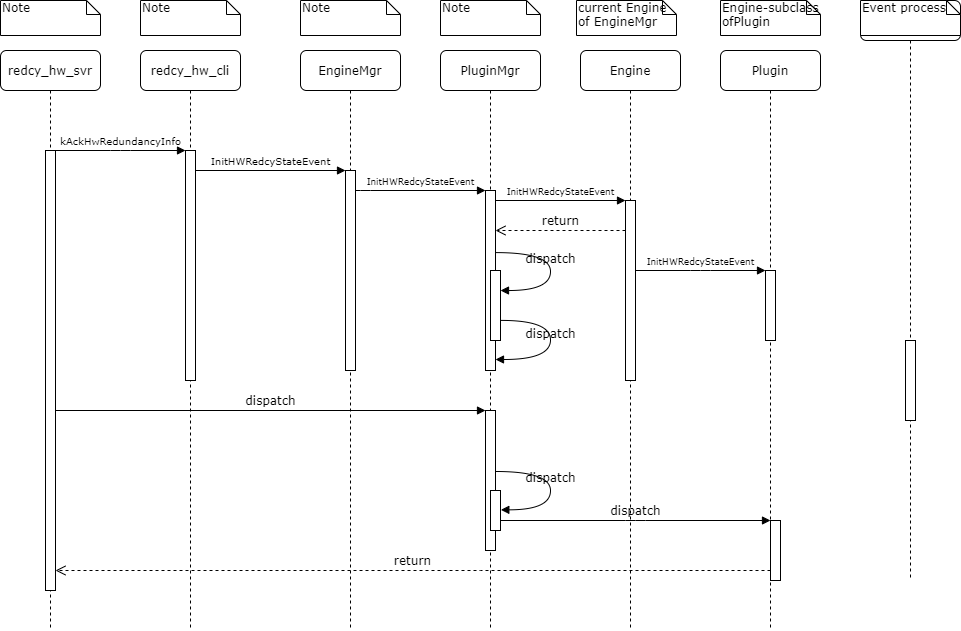

The diagram above was exported from draw.io. Its source (the exported page's mxGraphModel, read from the mxfile embedded in the PNG):
<mxGraphModel dx="890" dy="380" grid="1" gridSize="10" guides="1" tooltips="1" connect="1" arrows="1" fold="1" page="1" pageScale="1" pageWidth="1100" pageHeight="850" background="#ffffff" math="0" shadow="0">
  <root>
    <mxCell id="0" />
    <mxCell id="1" parent="0" />
    <mxCell id="7baba1c4bc27f4b0-2" value="redcy_hw_cli" style="shape=umlLifeline;perimeter=lifelinePerimeter;whiteSpace=wrap;html=1;container=1;collapsible=0;recursiveResize=0;outlineConnect=0;rounded=1;shadow=0;comic=0;labelBackgroundColor=none;strokeWidth=1;fontFamily=Verdana;fontSize=12;align=center;" parent="1" vertex="1">
      <mxGeometry x="240" y="80" width="100" height="580" as="geometry" />
    </mxCell>
    <mxCell id="7baba1c4bc27f4b0-10" value="" style="html=1;points=[];perimeter=orthogonalPerimeter;rounded=0;shadow=0;comic=0;labelBackgroundColor=none;strokeWidth=1;fontFamily=Verdana;fontSize=12;align=center;" parent="7baba1c4bc27f4b0-2" vertex="1">
      <mxGeometry x="45" y="100" width="10" height="230" as="geometry" />
    </mxCell>
    <mxCell id="7baba1c4bc27f4b0-3" value="&lt;span&gt;EngineMgr&lt;/span&gt;" style="shape=umlLifeline;perimeter=lifelinePerimeter;whiteSpace=wrap;html=1;container=1;collapsible=0;recursiveResize=0;outlineConnect=0;rounded=1;shadow=0;comic=0;labelBackgroundColor=none;strokeWidth=1;fontFamily=Verdana;fontSize=12;align=center;" parent="1" vertex="1">
      <mxGeometry x="400" y="80" width="100" height="580" as="geometry" />
    </mxCell>
    <mxCell id="7baba1c4bc27f4b0-13" value="" style="html=1;points=[];perimeter=orthogonalPerimeter;rounded=0;shadow=0;comic=0;labelBackgroundColor=none;strokeWidth=1;fontFamily=Verdana;fontSize=12;align=center;" parent="7baba1c4bc27f4b0-3" vertex="1">
      <mxGeometry x="45" y="120" width="10" height="200" as="geometry" />
    </mxCell>
    <mxCell id="7baba1c4bc27f4b0-4" value="PluginMgr" style="shape=umlLifeline;perimeter=lifelinePerimeter;whiteSpace=wrap;html=1;container=1;collapsible=0;recursiveResize=0;outlineConnect=0;rounded=1;shadow=0;comic=0;labelBackgroundColor=none;strokeWidth=1;fontFamily=Verdana;fontSize=12;align=center;" parent="1" vertex="1">
      <mxGeometry x="540" y="80" width="100" height="580" as="geometry" />
    </mxCell>
    <mxCell id="7baba1c4bc27f4b0-5" value="Engine" style="shape=umlLifeline;perimeter=lifelinePerimeter;whiteSpace=wrap;html=1;container=1;collapsible=0;recursiveResize=0;outlineConnect=0;rounded=1;shadow=0;comic=0;labelBackgroundColor=none;strokeWidth=1;fontFamily=Verdana;fontSize=12;align=center;" parent="1" vertex="1">
      <mxGeometry x="680" y="80" width="100" height="580" as="geometry" />
    </mxCell>
    <mxCell id="7baba1c4bc27f4b0-6" value="Plugin" style="shape=umlLifeline;perimeter=lifelinePerimeter;whiteSpace=wrap;html=1;container=1;collapsible=0;recursiveResize=0;outlineConnect=0;rounded=1;shadow=0;comic=0;labelBackgroundColor=none;strokeWidth=1;fontFamily=Verdana;fontSize=12;align=center;" parent="1" vertex="1">
      <mxGeometry x="820" y="80" width="100" height="580" as="geometry" />
    </mxCell>
    <mxCell id="OnkJ7nkQwR5v-Cd48-hO-2" value="" style="html=1;points=[];perimeter=orthogonalPerimeter;rounded=0;shadow=0;comic=0;labelBackgroundColor=none;strokeWidth=1;fontFamily=Verdana;fontSize=12;align=center;" vertex="1" parent="7baba1c4bc27f4b0-6">
      <mxGeometry x="45" y="220" width="10" height="70" as="geometry" />
    </mxCell>
    <mxCell id="7baba1c4bc27f4b0-7" value="Event" style="shape=umlLifeline;perimeter=lifelinePerimeter;whiteSpace=wrap;html=1;container=1;collapsible=0;recursiveResize=0;outlineConnect=0;rounded=1;shadow=0;comic=0;labelBackgroundColor=none;strokeWidth=1;fontFamily=Verdana;fontSize=12;align=center;" parent="1" vertex="1">
      <mxGeometry x="960" y="30" width="100" height="580" as="geometry" />
    </mxCell>
    <mxCell id="7baba1c4bc27f4b0-25" value="" style="html=1;points=[];perimeter=orthogonalPerimeter;rounded=0;shadow=0;comic=0;labelBackgroundColor=none;strokeColor=#000000;strokeWidth=1;fillColor=#FFFFFF;fontFamily=Verdana;fontSize=12;fontColor=#000000;align=center;" parent="7baba1c4bc27f4b0-7" vertex="1">
      <mxGeometry x="45" y="340" width="10" height="80" as="geometry" />
    </mxCell>
    <mxCell id="7baba1c4bc27f4b0-8" value="redcy_hw_svr" style="shape=umlLifeline;perimeter=lifelinePerimeter;whiteSpace=wrap;html=1;container=1;collapsible=0;recursiveResize=0;outlineConnect=0;rounded=1;shadow=0;comic=0;labelBackgroundColor=none;strokeWidth=1;fontFamily=Verdana;fontSize=12;align=center;" parent="1" vertex="1">
      <mxGeometry x="100" y="80" width="100" height="580" as="geometry" />
    </mxCell>
    <mxCell id="7baba1c4bc27f4b0-9" value="" style="html=1;points=[];perimeter=orthogonalPerimeter;rounded=0;shadow=0;comic=0;labelBackgroundColor=none;strokeWidth=1;fontFamily=Verdana;fontSize=12;align=center;" parent="7baba1c4bc27f4b0-8" vertex="1">
      <mxGeometry x="45" y="100" width="10" height="440" as="geometry" />
    </mxCell>
    <mxCell id="7baba1c4bc27f4b0-16" value="" style="html=1;points=[];perimeter=orthogonalPerimeter;rounded=0;shadow=0;comic=0;labelBackgroundColor=none;strokeWidth=1;fontFamily=Verdana;fontSize=12;align=center;" parent="1" vertex="1">
      <mxGeometry x="585" y="220" width="10" height="180" as="geometry" />
    </mxCell>
    <mxCell id="7baba1c4bc27f4b0-17" value="&lt;font style=&quot;font-size: 9px&quot;&gt;InitHWRedcyStateEvent&lt;/font&gt;" style="html=1;verticalAlign=bottom;endArrow=block;labelBackgroundColor=none;fontFamily=Verdana;fontSize=12;edgeStyle=elbowEdgeStyle;elbow=vertical;" parent="1" source="7baba1c4bc27f4b0-13" target="7baba1c4bc27f4b0-16" edge="1">
      <mxGeometry relative="1" as="geometry">
        <mxPoint x="510" y="220" as="sourcePoint" />
        <Array as="points">
          <mxPoint x="460" y="220" />
        </Array>
      </mxGeometry>
    </mxCell>
    <mxCell id="7baba1c4bc27f4b0-19" value="" style="html=1;points=[];perimeter=orthogonalPerimeter;rounded=0;shadow=0;comic=0;labelBackgroundColor=none;strokeWidth=1;fontFamily=Verdana;fontSize=12;align=center;" parent="1" vertex="1">
      <mxGeometry x="725" y="230" width="10" height="180" as="geometry" />
    </mxCell>
    <mxCell id="7baba1c4bc27f4b0-20" value="&lt;span style=&quot;font-size: 9px&quot;&gt;InitHWRedcyStateEvent&lt;/span&gt;" style="html=1;verticalAlign=bottom;endArrow=block;entryX=0;entryY=0;labelBackgroundColor=none;fontFamily=Verdana;fontSize=12;edgeStyle=elbowEdgeStyle;elbow=vertical;" parent="1" source="7baba1c4bc27f4b0-16" target="7baba1c4bc27f4b0-19" edge="1">
      <mxGeometry relative="1" as="geometry">
        <mxPoint x="650" y="230" as="sourcePoint" />
      </mxGeometry>
    </mxCell>
    <mxCell id="7baba1c4bc27f4b0-21" value="return" style="html=1;verticalAlign=bottom;endArrow=open;dashed=1;endSize=8;labelBackgroundColor=none;fontFamily=Verdana;fontSize=12;edgeStyle=elbowEdgeStyle;elbow=vertical;" parent="1" source="7baba1c4bc27f4b0-19" target="7baba1c4bc27f4b0-16" edge="1">
      <mxGeometry relative="1" as="geometry">
        <mxPoint x="650" y="306" as="targetPoint" />
        <Array as="points">
          <mxPoint x="670" y="260" />
          <mxPoint x="700" y="260" />
        </Array>
      </mxGeometry>
    </mxCell>
    <mxCell id="7baba1c4bc27f4b0-22" value="" style="html=1;points=[];perimeter=orthogonalPerimeter;rounded=0;shadow=0;comic=0;labelBackgroundColor=none;strokeWidth=1;fontFamily=Verdana;fontSize=12;align=center;" parent="1" vertex="1">
      <mxGeometry x="585" y="440" width="10" height="140" as="geometry" />
    </mxCell>
    <mxCell id="7baba1c4bc27f4b0-23" value="dispatch" style="html=1;verticalAlign=bottom;endArrow=block;entryX=0;entryY=0;labelBackgroundColor=none;fontFamily=Verdana;fontSize=12;" parent="1" source="7baba1c4bc27f4b0-9" target="7baba1c4bc27f4b0-22" edge="1">
      <mxGeometry relative="1" as="geometry">
        <mxPoint x="510" y="420" as="sourcePoint" />
      </mxGeometry>
    </mxCell>
    <mxCell id="7baba1c4bc27f4b0-28" value="" style="html=1;points=[];perimeter=orthogonalPerimeter;rounded=0;shadow=0;comic=0;labelBackgroundColor=none;strokeWidth=1;fontFamily=Verdana;fontSize=12;align=center;" parent="1" vertex="1">
      <mxGeometry x="870" y="550" width="10" height="60" as="geometry" />
    </mxCell>
    <mxCell id="7baba1c4bc27f4b0-29" value="dispatch" style="html=1;verticalAlign=bottom;endArrow=block;entryX=0;entryY=0;labelBackgroundColor=none;fontFamily=Verdana;fontSize=12;edgeStyle=elbowEdgeStyle;elbow=vertical;" parent="1" source="7baba1c4bc27f4b0-37" target="7baba1c4bc27f4b0-28" edge="1">
      <mxGeometry relative="1" as="geometry">
        <mxPoint x="800" y="550" as="sourcePoint" />
      </mxGeometry>
    </mxCell>
    <mxCell id="7baba1c4bc27f4b0-30" value="return" style="html=1;verticalAlign=bottom;endArrow=open;dashed=1;endSize=8;labelBackgroundColor=none;fontFamily=Verdana;fontSize=12;edgeStyle=elbowEdgeStyle;elbow=vertical;" parent="1" source="7baba1c4bc27f4b0-28" target="7baba1c4bc27f4b0-9" edge="1">
      <mxGeometry relative="1" as="geometry">
        <mxPoint x="800" y="626" as="targetPoint" />
        <Array as="points">
          <mxPoint x="570" y="600" />
        </Array>
      </mxGeometry>
    </mxCell>
    <mxCell id="7baba1c4bc27f4b0-11" value="&lt;span style=&quot;font-size: 10px&quot;&gt;kAckHwRedundancyInfo&lt;/span&gt;" style="html=1;verticalAlign=bottom;endArrow=block;entryX=0;entryY=0;labelBackgroundColor=none;fontFamily=Verdana;fontSize=12;edgeStyle=elbowEdgeStyle;elbow=vertical;" parent="1" source="7baba1c4bc27f4b0-9" target="7baba1c4bc27f4b0-10" edge="1">
      <mxGeometry relative="1" as="geometry">
        <mxPoint x="220" y="190" as="sourcePoint" />
      </mxGeometry>
    </mxCell>
    <mxCell id="7baba1c4bc27f4b0-14" value="&lt;font style=&quot;font-size: 10px&quot;&gt;InitHWRedcyStateEvent&lt;/font&gt;" style="html=1;verticalAlign=bottom;endArrow=block;entryX=0;entryY=0;labelBackgroundColor=none;fontFamily=Verdana;fontSize=12;edgeStyle=elbowEdgeStyle;elbow=vertical;" parent="1" source="7baba1c4bc27f4b0-10" target="7baba1c4bc27f4b0-13" edge="1">
      <mxGeometry relative="1" as="geometry">
        <mxPoint x="370" y="200" as="sourcePoint" />
      </mxGeometry>
    </mxCell>
    <mxCell id="7baba1c4bc27f4b0-34" value="" style="html=1;points=[];perimeter=orthogonalPerimeter;rounded=0;shadow=0;comic=0;labelBackgroundColor=none;strokeWidth=1;fontFamily=Verdana;fontSize=12;align=center;" parent="1" vertex="1">
      <mxGeometry x="590" y="300" width="10" height="70" as="geometry" />
    </mxCell>
    <mxCell id="7baba1c4bc27f4b0-35" value="dispatch" style="html=1;verticalAlign=bottom;endArrow=block;labelBackgroundColor=none;fontFamily=Verdana;fontSize=12;elbow=vertical;edgeStyle=orthogonalEdgeStyle;curved=1;entryX=1;entryY=0.286;entryPerimeter=0;exitX=1.038;exitY=0.345;exitPerimeter=0;" parent="1" source="7baba1c4bc27f4b0-16" target="7baba1c4bc27f4b0-34" edge="1">
      <mxGeometry relative="1" as="geometry">
        <mxPoint x="465" y="230" as="sourcePoint" />
        <mxPoint x="595" y="230" as="targetPoint" />
        <Array as="points">
          <mxPoint x="650" y="282" />
          <mxPoint x="650" y="320" />
        </Array>
      </mxGeometry>
    </mxCell>
    <mxCell id="7baba1c4bc27f4b0-36" value="dispatch" style="html=1;verticalAlign=bottom;endArrow=block;labelBackgroundColor=none;fontFamily=Verdana;fontSize=12;elbow=vertical;edgeStyle=orthogonalEdgeStyle;curved=1;exitX=1.066;exitY=0.713;exitPerimeter=0;" parent="1" source="7baba1c4bc27f4b0-34" edge="1">
      <mxGeometry relative="1" as="geometry">
        <mxPoint x="610.3333333333333" y="350" as="sourcePoint" />
        <mxPoint x="595" y="389" as="targetPoint" />
        <Array as="points">
          <mxPoint x="650" y="350" />
          <mxPoint x="650" y="389" />
        </Array>
      </mxGeometry>
    </mxCell>
    <mxCell id="7baba1c4bc27f4b0-37" value="" style="html=1;points=[];perimeter=orthogonalPerimeter;rounded=0;shadow=0;comic=0;labelBackgroundColor=none;strokeWidth=1;fontFamily=Verdana;fontSize=12;align=center;" parent="1" vertex="1">
      <mxGeometry x="590" y="520" width="10" height="40" as="geometry" />
    </mxCell>
    <mxCell id="7baba1c4bc27f4b0-39" value="dispatch" style="html=1;verticalAlign=bottom;endArrow=block;labelBackgroundColor=none;fontFamily=Verdana;fontSize=12;elbow=vertical;edgeStyle=orthogonalEdgeStyle;curved=1;entryX=1;entryY=0.286;entryPerimeter=0;exitX=1.038;exitY=0.345;exitPerimeter=0;" parent="1" edge="1">
      <mxGeometry relative="1" as="geometry">
        <mxPoint x="595.3333333333335" y="501" as="sourcePoint" />
        <mxPoint x="600.3333333333335" y="539.3333333333334" as="targetPoint" />
        <Array as="points">
          <mxPoint x="650" y="501" />
          <mxPoint x="650" y="539" />
        </Array>
      </mxGeometry>
    </mxCell>
    <mxCell id="7baba1c4bc27f4b0-40" value="Note" style="shape=note;whiteSpace=wrap;html=1;size=14;verticalAlign=top;align=left;spacingTop=-6;rounded=0;shadow=0;comic=0;labelBackgroundColor=none;strokeWidth=1;fontFamily=Verdana;fontSize=12" parent="1" vertex="1">
      <mxGeometry x="100" y="30" width="100" height="35" as="geometry" />
    </mxCell>
    <mxCell id="7baba1c4bc27f4b0-41" value="Note" style="shape=note;whiteSpace=wrap;html=1;size=14;verticalAlign=top;align=left;spacingTop=-6;rounded=0;shadow=0;comic=0;labelBackgroundColor=none;strokeWidth=1;fontFamily=Verdana;fontSize=12" parent="1" vertex="1">
      <mxGeometry x="240" y="30" width="100" height="35" as="geometry" />
    </mxCell>
    <mxCell id="7baba1c4bc27f4b0-42" value="Note" style="shape=note;whiteSpace=wrap;html=1;size=14;verticalAlign=top;align=left;spacingTop=-6;rounded=0;shadow=0;comic=0;labelBackgroundColor=none;strokeWidth=1;fontFamily=Verdana;fontSize=12" parent="1" vertex="1">
      <mxGeometry x="400" y="30" width="100" height="35" as="geometry" />
    </mxCell>
    <mxCell id="7baba1c4bc27f4b0-43" value="Note" style="shape=note;whiteSpace=wrap;html=1;size=14;verticalAlign=top;align=left;spacingTop=-6;rounded=0;shadow=0;comic=0;labelBackgroundColor=none;strokeWidth=1;fontFamily=Verdana;fontSize=12" parent="1" vertex="1">
      <mxGeometry x="540" y="30" width="100" height="35" as="geometry" />
    </mxCell>
    <mxCell id="7baba1c4bc27f4b0-44" value="current Engine of EngineMgr&amp;nbsp;" style="shape=note;whiteSpace=wrap;html=1;size=14;verticalAlign=top;align=left;spacingTop=-6;rounded=0;shadow=0;comic=0;labelBackgroundColor=none;strokeWidth=1;fontFamily=Verdana;fontSize=12" parent="1" vertex="1">
      <mxGeometry x="676" y="30" width="100" height="35" as="geometry" />
    </mxCell>
    <mxCell id="7baba1c4bc27f4b0-45" value="Engine-subclass ofPlugin" style="shape=note;whiteSpace=wrap;html=1;size=14;verticalAlign=top;align=left;spacingTop=-6;rounded=0;shadow=0;comic=0;labelBackgroundColor=none;strokeWidth=1;fontFamily=Verdana;fontSize=12" parent="1" vertex="1">
      <mxGeometry x="820" y="30" width="100" height="35" as="geometry" />
    </mxCell>
    <mxCell id="7baba1c4bc27f4b0-46" value="Event process" style="shape=note;whiteSpace=wrap;html=1;size=14;verticalAlign=top;align=left;spacingTop=-6;rounded=0;shadow=0;comic=0;labelBackgroundColor=none;strokeWidth=1;fontFamily=Verdana;fontSize=12" parent="1" vertex="1">
      <mxGeometry x="960" y="30" width="100" height="35" as="geometry" />
    </mxCell>
    <mxCell id="OnkJ7nkQwR5v-Cd48-hO-3" value="&lt;span style=&quot;font-size: 9px&quot;&gt;InitHWRedcyStateEvent&lt;/span&gt;" style="html=1;verticalAlign=bottom;endArrow=block;entryX=0;entryY=0;labelBackgroundColor=none;fontFamily=Verdana;fontSize=12;edgeStyle=elbowEdgeStyle;elbow=vertical;" edge="1" parent="1">
      <mxGeometry relative="1" as="geometry">
        <mxPoint x="735" y="300" as="sourcePoint" />
        <mxPoint x="865" y="300" as="targetPoint" />
      </mxGeometry>
    </mxCell>
  </root>
</mxGraphModel>